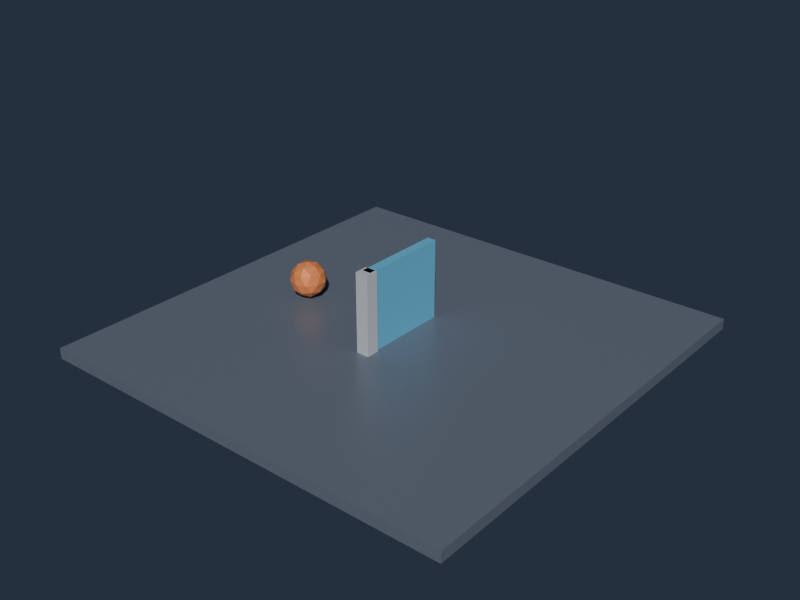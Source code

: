 # Source: ConstraintHinge.blend  (saved by Blender 4.5.90; exported with 4.5.12 LTS)
import bpy
from mathutils import Matrix  # noqa: F401  (used for matrix-valued properties, if any)

bpy.ops.wm.read_factory_settings(use_empty=True)
scene = bpy.context.scene
scene.name = 'Scene'

# ---- materials (node trees are filled in below, after node groups)
mat_groundmaterial = bpy.data.materials.new('GroundMaterial')
mat_groundmaterial.diffuse_color = (0.16, 0.19, 0.24, 1.0)
mat_hingepostmaterial = bpy.data.materials.new('HingePostMaterial')
mat_hingepostmaterial.diffuse_color = (0.65, 0.68, 0.72, 1.0)
mat_hingepanelmaterial = bpy.data.materials.new('HingePanelMaterial')
mat_hingepanelmaterial.diffuse_color = (0.16, 0.58, 0.86, 1.0)
mat_hingespherematerial = bpy.data.materials.new('HingeSphereMaterial')
mat_hingespherematerial.diffuse_color = (0.95, 0.3, 0.1, 1.0)

# ---- material node trees
mat_groundmaterial.use_nodes = True; mat_groundmaterial.node_tree.nodes.clear()
_N = mat_groundmaterial.node_tree.nodes; _L = mat_groundmaterial.node_tree.links
n0 = _N.new('ShaderNodeBsdfPrincipled'); n0.name = 'Principled BSDF'; n0.location = (-200, 100)
n0.inputs[0].default_value = (0.16, 0.19, 0.24, 1.0)
n0.inputs[1].default_value = 0.15
n0.inputs[2].default_value = 0.36
n1 = _N.new('ShaderNodeOutputMaterial'); n1.name = 'Material Output'; n1.location = (200, 100)
_L.new(n0.outputs[0], n1.inputs[0])
n1.is_active_output = True
mat_hingepostmaterial.use_nodes = True; mat_hingepostmaterial.node_tree.nodes.clear()
_N = mat_hingepostmaterial.node_tree.nodes; _L = mat_hingepostmaterial.node_tree.links
n0 = _N.new('ShaderNodeBsdfPrincipled'); n0.name = 'Principled BSDF'; n0.location = (-200, 100)
n0.inputs[0].default_value = (0.65, 0.68, 0.72, 1.0)
n0.inputs[1].default_value = 0.15
n0.inputs[2].default_value = 0.36
n1 = _N.new('ShaderNodeOutputMaterial'); n1.name = 'Material Output'; n1.location = (200, 100)
_L.new(n0.outputs[0], n1.inputs[0])
n1.is_active_output = True
mat_hingepanelmaterial.use_nodes = True; mat_hingepanelmaterial.node_tree.nodes.clear()
_N = mat_hingepanelmaterial.node_tree.nodes; _L = mat_hingepanelmaterial.node_tree.links
n0 = _N.new('ShaderNodeBsdfPrincipled'); n0.name = 'Principled BSDF'; n0.location = (-200, 100)
n0.inputs[0].default_value = (0.16, 0.58, 0.86, 1.0)
n0.inputs[1].default_value = 0.15
n0.inputs[2].default_value = 0.36
n1 = _N.new('ShaderNodeOutputMaterial'); n1.name = 'Material Output'; n1.location = (200, 100)
_L.new(n0.outputs[0], n1.inputs[0])
n1.is_active_output = True
mat_hingespherematerial.use_nodes = True; mat_hingespherematerial.node_tree.nodes.clear()
_N = mat_hingespherematerial.node_tree.nodes; _L = mat_hingespherematerial.node_tree.links
n0 = _N.new('ShaderNodeBsdfPrincipled'); n0.name = 'Principled BSDF'; n0.location = (-200, 100)
n0.inputs[0].default_value = (0.95, 0.3, 0.1, 1.0)
n0.inputs[1].default_value = 0.15
n0.inputs[2].default_value = 0.36
n1 = _N.new('ShaderNodeOutputMaterial'); n1.name = 'Material Output'; n1.location = (200, 100)
_L.new(n0.outputs[0], n1.inputs[0])
n1.is_active_output = True

# ---- world
world_constraintworld = bpy.data.worlds.new('ConstraintWorld'); scene.world = world_constraintworld
world_constraintworld.color = (0.025, 0.035, 0.055)

# ---- meshes
me_groundmesh = bpy.data.meshes.new('GroundMesh')
me_groundmesh.from_pydata([(-1.0, -1.0, -1.0), (-1.0, -1.0, 1.0), (-1.0, 1.0, -1.0), (-1.0, 1.0, 1.0), (1.0, -1.0, -1.0), (1.0, -1.0, 1.0), (1.0, 1.0, -1.0), (1.0, 1.0, 1.0)], [], [(0, 1, 3, 2), (2, 3, 7, 6), (6, 7, 5, 4), (4, 5, 1, 0), (2, 6, 4, 0), (7, 3, 1, 5)])
_uv = me_groundmesh.uv_layers.new(name='UVMap')
_uv.uv.foreach_set('vector', [0.375, 0.0, 0.625, 0.0, 0.625, 0.25, 0.375, 0.25, 0.375, 0.25, 0.625, 0.25, 0.625, 0.5, 0.375, 0.5, 0.375, 0.5, 0.625, 0.5, 0.625, 0.75, 0.375, 0.75, 0.375, 0.75, 0.625, 0.75, 0.625, 1.0, 0.375, 1.0, 0.125, 0.5, 0.375, 0.5, 0.375, 0.75, 0.125, 0.75, 0.625, 0.5, 0.875, 0.5, 0.875, 0.75, 0.625, 0.75])
me_groundmesh.materials.append(mat_groundmaterial)
me_groundmesh.update()
me_hingepostmesh = bpy.data.meshes.new('HingePostMesh')
me_hingepostmesh.from_pydata([(-1.0, -1.0, -1.0), (-1.0, -1.0, 1.0), (-1.0, 1.0, -1.0), (-1.0, 1.0, 1.0), (1.0, -1.0, -1.0), (1.0, -1.0, 1.0), (1.0, 1.0, -1.0), (1.0, 1.0, 1.0)], [], [(0, 1, 3, 2), (2, 3, 7, 6), (6, 7, 5, 4), (4, 5, 1, 0), (2, 6, 4, 0), (7, 3, 1, 5)])
_uv = me_hingepostmesh.uv_layers.new(name='UVMap')
_uv.uv.foreach_set('vector', [0.375, 0.0, 0.625, 0.0, 0.625, 0.25, 0.375, 0.25, 0.375, 0.25, 0.625, 0.25, 0.625, 0.5, 0.375, 0.5, 0.375, 0.5, 0.625, 0.5, 0.625, 0.75, 0.375, 0.75, 0.375, 0.75, 0.625, 0.75, 0.625, 1.0, 0.375, 1.0, 0.125, 0.5, 0.375, 0.5, 0.375, 0.75, 0.125, 0.75, 0.625, 0.5, 0.875, 0.5, 0.875, 0.75, 0.625, 0.75])
me_hingepostmesh.materials.append(mat_hingepostmaterial)
me_hingepostmesh.update()
me_hingepanelmesh = bpy.data.meshes.new('HingePanelMesh')
me_hingepanelmesh.from_pydata([(-1.0, -1.0, -1.0), (-1.0, -1.0, 1.0), (-1.0, 1.0, -1.0), (-1.0, 1.0, 1.0), (1.0, -1.0, -1.0), (1.0, -1.0, 1.0), (1.0, 1.0, -1.0), (1.0, 1.0, 1.0)], [], [(0, 1, 3, 2), (2, 3, 7, 6), (6, 7, 5, 4), (4, 5, 1, 0), (2, 6, 4, 0), (7, 3, 1, 5)])
_uv = me_hingepanelmesh.uv_layers.new(name='UVMap')
_uv.uv.foreach_set('vector', [0.375, 0.0, 0.625, 0.0, 0.625, 0.25, 0.375, 0.25, 0.375, 0.25, 0.625, 0.25, 0.625, 0.5, 0.375, 0.5, 0.375, 0.5, 0.625, 0.5, 0.625, 0.75, 0.375, 0.75, 0.375, 0.75, 0.625, 0.75, 0.625, 1.0, 0.375, 1.0, 0.125, 0.5, 0.375, 0.5, 0.375, 0.75, 0.125, 0.75, 0.625, 0.5, 0.875, 0.5, 0.875, 0.75, 0.625, 0.75])
me_hingepanelmesh.materials.append(mat_hingepanelmaterial)
me_hingepanelmesh.update()
me_hingespheremesh = bpy.data.meshes.new('HingeSphereMesh')
me_hingespheremesh.from_pydata([(0.0, 0.0, -0.5), (0.3618, -0.2629, -0.2236), (-0.1382, -0.4253, -0.2236), (-0.4472, 0.0, -0.2236), (-0.1382, 0.4253, -0.2236), (0.3618, 0.2629, -0.2236), (0.1382, -0.4253, 0.2236), (-0.3618, -0.2629, 0.2236), (-0.3618, 0.2629, 0.2236), (0.1382, 0.4253, 0.2236), (0.4472, 0.0, 0.2236), (0.0, 0.0, 0.5), (-0.08123, -0.25, -0.4253), (0.2127, -0.1545, -0.4253), (0.1314, -0.4045, -0.2629), (0.4253, 0.0, -0.2629), (0.2127, 0.1545, -0.4253), (-0.2629, 0.0, -0.4253), (-0.3441, -0.25, -0.2629), (-0.08123, 0.25, -0.4253), (-0.3441, 0.25, -0.2629), (0.1314, 0.4045, -0.2629), (0.4755, -0.1545, 0.0), (0.4755, 0.1545, 0.0), (0.0, -0.5, 0.0), (0.2939, -0.4045, 0.0), (-0.4755, -0.1545, 0.0), (-0.2939, -0.4045, 0.0), (-0.2939, 0.4045, 0.0), (-0.4755, 0.1545, 0.0), (0.2939, 0.4045, 0.0), (0.0, 0.5, 0.0), (0.3441, -0.25, 0.2629), (-0.1314, -0.4045, 0.2629), (-0.4253, 0.0, 0.2629), (-0.1314, 0.4045, 0.2629), (0.3441, 0.25, 0.2629), (0.08123, -0.25, 0.4253), (0.2629, 0.0, 0.4253), (-0.2127, -0.1545, 0.4253), (-0.2127, 0.1545, 0.4253), (0.08123, 0.25, 0.4253)], [], [(0, 13, 12), (1, 13, 15), (0, 12, 17), (0, 17, 19), (0, 19, 16), (1, 15, 22), (2, 14, 24), (3, 18, 26), (4, 20, 28), (5, 21, 30), (1, 22, 25), (2, 24, 27), (3, 26, 29), (4, 28, 31), (5, 30, 23), (6, 32, 37), (7, 33, 39), (8, 34, 40), (9, 35, 41), (10, 36, 38), (38, 41, 11), (38, 36, 41), (36, 9, 41), (41, 40, 11), (41, 35, 40), (35, 8, 40), (40, 39, 11), (40, 34, 39), (34, 7, 39), (39, 37, 11), (39, 33, 37), (33, 6, 37), (37, 38, 11), (37, 32, 38), (32, 10, 38), (23, 36, 10), (23, 30, 36), (30, 9, 36), (31, 35, 9), (31, 28, 35), (28, 8, 35), (29, 34, 8), (29, 26, 34), (26, 7, 34), (27, 33, 7), (27, 24, 33), (24, 6, 33), (25, 32, 6), (25, 22, 32), (22, 10, 32), (30, 31, 9), (30, 21, 31), (21, 4, 31), (28, 29, 8), (28, 20, 29), (20, 3, 29), (26, 27, 7), (26, 18, 27), (18, 2, 27), (24, 25, 6), (24, 14, 25), (14, 1, 25), (22, 23, 10), (22, 15, 23), (15, 5, 23), (16, 21, 5), (16, 19, 21), (19, 4, 21), (19, 20, 4), (19, 17, 20), (17, 3, 20), (17, 18, 3), (17, 12, 18), (12, 2, 18), (15, 16, 5), (15, 13, 16), (13, 0, 16), (12, 14, 2), (12, 13, 14), (13, 1, 14)])
_uv = me_hingespheremesh.uv_layers.new(name='UVMap')
_uv.uv.foreach_set('vector', [0.1818, 0.0, 0.2273, 0.07873, 0.1364, 0.07873, 0.2727, 0.1575, 0.3182, 0.07873, 0.3636, 0.1575, 0.9091, 0.0, 0.9545, 0.07873, 0.8636, 0.07873, 0.7273, 0.0, 0.7727, 0.07873, 0.6818, 0.07873, 0.5455, 0.0, 0.5909, 0.07873, 0.5, 0.07873, 0.2727, 0.1575, 0.3636, 0.1575, 0.3182, 0.2362, 0.09091, 0.1575, 0.1818, 0.1575, 0.1364, 0.2362, 0.8182, 0.1575, 0.9091, 0.1575, 0.8636, 0.2362, 0.6364, 0.1575, 0.7273, 0.1575, 0.6818, 0.2362, 0.4545, 0.1575, 0.5455, 0.1575, 0.5, 0.2362, 0.2727, 0.1575, 0.3182, 0.2362, 0.2273, 0.2362, 0.09091, 0.1575, 0.1364, 0.2362, 0.04546, 0.2362, 0.8182, 0.1575, 0.8636, 0.2362, 0.7727, 0.2362, 0.6364, 0.1575, 0.6818, 0.2362, 0.5909, 0.2362, 0.4545, 0.1575, 0.5, 0.2362, 0.4091, 0.2362, 0.1818, 0.3149, 0.2727, 0.3149, 0.2273, 0.3937, 0.0, 0.3149, 0.09091, 0.3149, 0.04546, 0.3937, 0.7273, 0.3149, 0.8182, 0.3149, 0.7727, 0.3937, 0.5455, 0.3149, 0.6364, 0.3149, 0.5909, 0.3937, 0.3636, 0.3149, 0.4545, 0.3149, 0.4091, 0.3937, 0.4091, 0.3937, 0.5, 0.3937, 0.4545, 0.4724, 0.4091, 0.3937, 0.4545, 0.3149, 0.5, 0.3937, 0.4545, 0.3149, 0.5455, 0.3149, 0.5, 0.3937, 0.5909, 0.3937, 0.6818, 0.3937, 0.6364, 0.4724, 0.5909, 0.3937, 0.6364, 0.3149, 0.6818, 0.3937, 0.6364, 0.3149, 0.7273, 0.3149, 0.6818, 0.3937, 0.7727, 0.3937, 0.8636, 0.3937, 0.8182, 0.4724, 0.7727, 0.3937, 0.8182, 0.3149, 0.8636, 0.3937, 0.8182, 0.3149, 0.9091, 0.3149, 0.8636, 0.3937, 0.04546, 0.3937, 0.1364, 0.3937, 0.09091, 0.4724, 0.04546, 0.3937, 0.09091, 0.3149, 0.1364, 0.3937, 0.09091, 0.3149, 0.1818, 0.3149, 0.1364, 0.3937, 0.2273, 0.3937, 0.3182, 0.3937, 0.2727, 0.4724, 0.2273, 0.3937, 0.2727, 0.3149, 0.3182, 0.3937, 0.2727, 0.3149, 0.3636, 0.3149, 0.3182, 0.3937, 0.4091, 0.2362, 0.4545, 0.3149, 0.3636, 0.3149, 0.4091, 0.2362, 0.5, 0.2362, 0.4545, 0.3149, 0.5, 0.2362, 0.5455, 0.3149, 0.4545, 0.3149, 0.5909, 0.2362, 0.6364, 0.3149, 0.5455, 0.3149, 0.5909, 0.2362, 0.6818, 0.2362, 0.6364, 0.3149, 0.6818, 0.2362, 0.7273, 0.3149, 0.6364, 0.3149, 0.7727, 0.2362, 0.8182, 0.3149, 0.7273, 0.3149, 0.7727, 0.2362, 0.8636, 0.2362, 0.8182, 0.3149, 0.8636, 0.2362, 0.9091, 0.3149, 0.8182, 0.3149, 0.04546, 0.2362, 0.09091, 0.3149, 0.0, 0.3149, 0.04546, 0.2362, 0.1364, 0.2362, 0.09091, 0.3149, 0.1364, 0.2362, 0.1818, 0.3149, 0.09091, 0.3149, 0.2273, 0.2362, 0.2727, 0.3149, 0.1818, 0.3149, 0.2273, 0.2362, 0.3182, 0.2362, 0.2727, 0.3149, 0.3182, 0.2362, 0.3636, 0.3149, 0.2727, 0.3149, 0.5, 0.2362, 0.5909, 0.2362, 0.5455, 0.3149, 0.5, 0.2362, 0.5455, 0.1575, 0.5909, 0.2362, 0.5455, 0.1575, 0.6364, 0.1575, 0.5909, 0.2362, 0.6818, 0.2362, 0.7727, 0.2362, 0.7273, 0.3149, 0.6818, 0.2362, 0.7273, 0.1575, 0.7727, 0.2362, 0.7273, 0.1575, 0.8182, 0.1575, 0.7727, 0.2362, 0.8636, 0.2362, 0.9545, 0.2362, 0.9091, 0.3149, 0.8636, 0.2362, 0.9091, 0.1575, 0.9545, 0.2362, 0.9091, 0.1575, 1.0, 0.1575, 0.9545, 0.2362, 0.1364, 0.2362, 0.2273, 0.2362, 0.1818, 0.3149, 0.1364, 0.2362, 0.1818, 0.1575, 0.2273, 0.2362, 0.1818, 0.1575, 0.2727, 0.1575, 0.2273, 0.2362, 0.3182, 0.2362, 0.4091, 0.2362, 0.3636, 0.3149, 0.3182, 0.2362, 0.3636, 0.1575, 0.4091, 0.2362, 0.3636, 0.1575, 0.4545, 0.1575, 0.4091, 0.2362, 0.5, 0.07873, 0.5455, 0.1575, 0.4545, 0.1575, 0.5, 0.07873, 0.5909, 0.07873, 0.5455, 0.1575, 0.5909, 0.07873, 0.6364, 0.1575, 0.5455, 0.1575, 0.6818, 0.07873, 0.7273, 0.1575, 0.6364, 0.1575, 0.6818, 0.07873, 0.7727, 0.07873, 0.7273, 0.1575, 0.7727, 0.07873, 0.8182, 0.1575, 0.7273, 0.1575, 0.8636, 0.07873, 0.9091, 0.1575, 0.8182, 0.1575, 0.8636, 0.07873, 0.9545, 0.07873, 0.9091, 0.1575, 0.9545, 0.07873, 1.0, 0.1575, 0.9091, 0.1575, 0.3636, 0.1575, 0.4091, 0.07873, 0.4545, 0.1575, 0.3636, 0.1575, 0.3182, 0.07873, 0.4091, 0.07873, 0.3182, 0.07873, 0.3636, 0.0, 0.4091, 0.07873, 0.1364, 0.07873, 0.1818, 0.1575, 0.09091, 0.1575, 0.1364, 0.07873, 0.2273, 0.07873, 0.1818, 0.1575, 0.2273, 0.07873, 0.2727, 0.1575, 0.1818, 0.1575])
me_hingespheremesh.materials.append(mat_hingespherematerial)
me_hingespheremesh.update()

# ---- objects
ob_ground = bpy.data.objects.new('Ground', me_groundmesh)
ob_hingepost = bpy.data.objects.new('HingePost', me_hingepostmesh)
ob_hingepanel = bpy.data.objects.new('HingePanel', me_hingepanelmesh)
ob_hingejoint = bpy.data.objects.new('HingeJoint', None)
ob_hingesphere = bpy.data.objects.new('HingeSphere', me_hingespheremesh)

# ---- transforms, parenting, visibility, modifiers, constraints
ob_ground.location = (0.0, 0.0, -0.15)
ob_ground.scale = (6.0, 6.0, 0.15)
ob_hingepost.location = (0.0, -1.25, 1.1)
ob_hingepost.scale = (0.18, 0.18, 1.1)
ob_hingepanel.location = (0.0, 0.0, 1.1)
ob_hingepanel.scale = (0.12, 1.25, 1.1)
ob_hingejoint.location = (0.0, -1.25, 1.1)
ob_hingejoint.empty_display_type = 'ARROWS'
ob_hingejoint.empty_display_size = 0.45
ob_hingesphere.location = (-3.2, 0.0, 0.55)

# ---- collection membership
scene.collection.objects.link(ob_ground)
scene.collection.objects.link(ob_hingepost)
scene.collection.objects.link(ob_hingepanel)
scene.collection.objects.link(ob_hingejoint)
scene.collection.objects.link(ob_hingesphere)

# ---- scene / render settings (as saved in the file)
scene.frame_start = 1; scene.frame_end = 250; scene.frame_set(1)
scene.render.engine = 'BLENDER_EEVEE_NEXT'
scene.render.resolution_x = 960
scene.render.resolution_y = 720
bpy.context.view_layer.update()

# ---- added for rendering (the .blend has no active camera and no usable light): camera, sun
cam_auto = bpy.data.cameras.new('AutoCamera')
cam_auto.lens = 50.0
cam_auto.sensor_width = 36.0
cam_auto.clip_end = 1000.0
ob_auto_camera = bpy.data.objects.new('AutoCamera', cam_auto)
scene.collection.objects.link(ob_auto_camera)
ob_auto_camera.location = (15.871, -19.0452, 13.6468)
ob_auto_camera.rotation_euler = (1.09748, -7.21219e-08, 0.694738)
scene.camera = ob_auto_camera
light_auto_sun = bpy.data.lights.new('AutoSun', 'SUN')
light_auto_sun.energy = 3.0
light_auto_sun.angle = 0.0523599
ob_auto_sun = bpy.data.objects.new('AutoSun', light_auto_sun)
scene.collection.objects.link(ob_auto_sun)
ob_auto_sun.rotation_euler = (0.872665, 0.174533, 0.523599)
bpy.context.view_layer.update()
